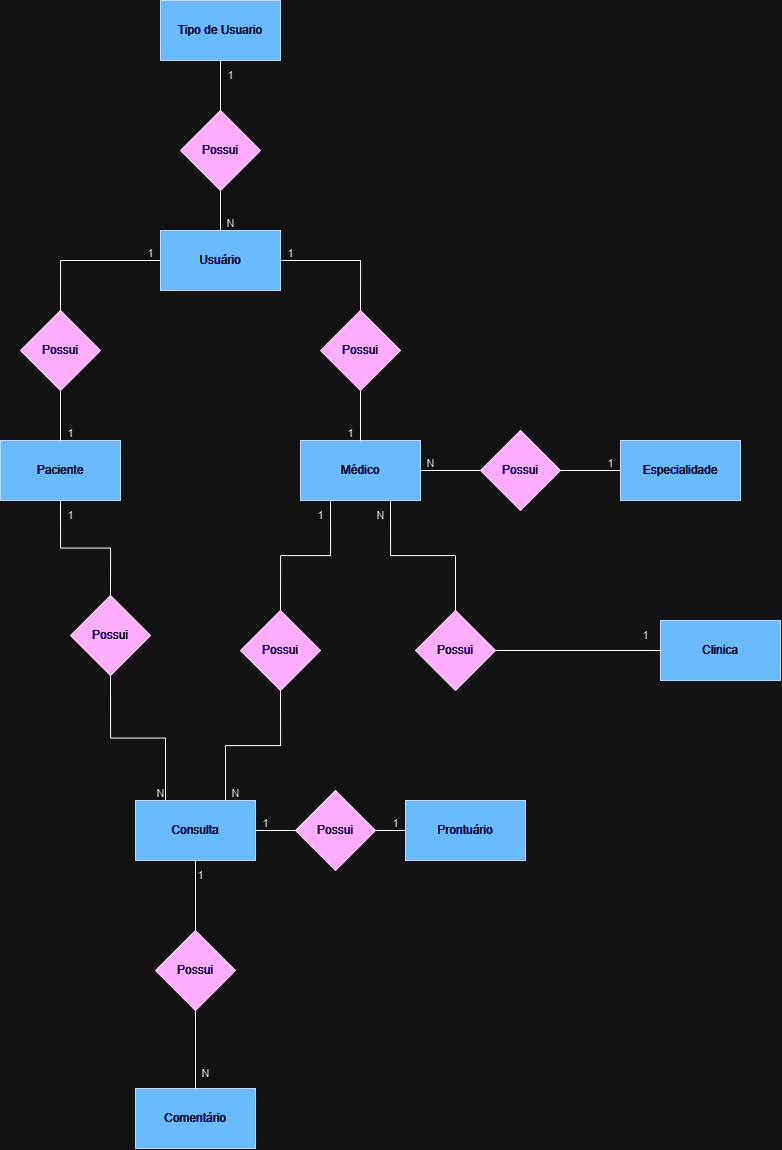

The diagram above was exported from draw.io. Its source (the exported page's mxGraphModel, read from the mxfile embedded in the PNG):
<mxGraphModel dx="2333" dy="1276" grid="1" gridSize="10" guides="1" tooltips="1" connect="1" arrows="1" fold="1" page="1" pageScale="1" pageWidth="827" pageHeight="1169" math="0" shadow="0">
  <root>
    <mxCell id="0" />
    <mxCell id="1" parent="0" />
    <mxCell id="wPeRzs_zOcXdCFNrDpmz-1" value="Clinica" style="rounded=0;whiteSpace=wrap;html=1;fillColor=#0050ef;fontColor=#ffffff;strokeColor=#001DBC;" parent="1" vertex="1">
      <mxGeometry x="660" y="620" width="120" height="60" as="geometry" />
    </mxCell>
    <mxCell id="sfK_7J2GUQ35p4QuEIOY-212" style="edgeStyle=orthogonalEdgeStyle;shape=connector;rounded=0;orthogonalLoop=1;jettySize=auto;html=1;exitX=0.75;exitY=1;exitDx=0;exitDy=0;entryX=0.5;entryY=0;entryDx=0;entryDy=0;labelBackgroundColor=default;strokeColor=default;fontFamily=Helvetica;fontSize=11;fontColor=default;endArrow=none;endFill=0;" parent="1" source="wPeRzs_zOcXdCFNrDpmz-2" target="sfK_7J2GUQ35p4QuEIOY-209" edge="1">
      <mxGeometry relative="1" as="geometry" />
    </mxCell>
    <mxCell id="sfK_7J2GUQ35p4QuEIOY-218" style="edgeStyle=orthogonalEdgeStyle;shape=connector;rounded=0;orthogonalLoop=1;jettySize=auto;html=1;exitX=0.5;exitY=1;exitDx=0;exitDy=0;entryX=0.75;entryY=0;entryDx=0;entryDy=0;labelBackgroundColor=default;strokeColor=default;fontFamily=Helvetica;fontSize=11;fontColor=default;endArrow=none;endFill=0;" parent="1" source="sfK_7J2GUQ35p4QuEIOY-219" target="wPeRzs_zOcXdCFNrDpmz-6" edge="1">
      <mxGeometry relative="1" as="geometry" />
    </mxCell>
    <mxCell id="wPeRzs_zOcXdCFNrDpmz-2" value="Médico" style="rounded=0;whiteSpace=wrap;html=1;fillColor=#0050ef;fontColor=#ffffff;strokeColor=#001DBC;" parent="1" vertex="1">
      <mxGeometry x="300" y="440" width="120" height="60" as="geometry" />
    </mxCell>
    <mxCell id="wPeRzs_zOcXdCFNrDpmz-3" value="Comentário" style="rounded=0;whiteSpace=wrap;html=1;fillColor=#0050ef;strokeColor=#001DBC;fontColor=#ffffff;" parent="1" vertex="1">
      <mxGeometry x="135" y="1088" width="120" height="60" as="geometry" />
    </mxCell>
    <mxCell id="sfK_7J2GUQ35p4QuEIOY-217" style="edgeStyle=orthogonalEdgeStyle;shape=connector;rounded=0;orthogonalLoop=1;jettySize=auto;html=1;exitX=0.5;exitY=1;exitDx=0;exitDy=0;entryX=0.25;entryY=0;entryDx=0;entryDy=0;labelBackgroundColor=default;strokeColor=default;fontFamily=Helvetica;fontSize=11;fontColor=default;endArrow=none;endFill=0;" parent="1" source="sfK_7J2GUQ35p4QuEIOY-221" target="wPeRzs_zOcXdCFNrDpmz-6" edge="1">
      <mxGeometry relative="1" as="geometry" />
    </mxCell>
    <mxCell id="wPeRzs_zOcXdCFNrDpmz-4" value="Paciente" style="rounded=0;whiteSpace=wrap;html=1;fillColor=#0050ef;fontColor=#ffffff;strokeColor=#001DBC;" parent="1" vertex="1">
      <mxGeometry y="440" width="120" height="60" as="geometry" />
    </mxCell>
    <mxCell id="wPeRzs_zOcXdCFNrDpmz-69" style="edgeStyle=orthogonalEdgeStyle;shape=connector;rounded=0;orthogonalLoop=1;jettySize=auto;html=1;exitX=0.5;exitY=1;exitDx=0;exitDy=0;entryX=0.5;entryY=0;entryDx=0;entryDy=0;labelBackgroundColor=default;strokeColor=default;fontFamily=Helvetica;fontSize=11;fontColor=default;endArrow=none;endFill=0;" parent="1" source="wPeRzs_zOcXdCFNrDpmz-5" target="wPeRzs_zOcXdCFNrDpmz-15" edge="1">
      <mxGeometry relative="1" as="geometry" />
    </mxCell>
    <mxCell id="wPeRzs_zOcXdCFNrDpmz-75" value="" style="edgeStyle=orthogonalEdgeStyle;shape=connector;rounded=0;orthogonalLoop=1;jettySize=auto;html=1;labelBackgroundColor=default;strokeColor=default;fontFamily=Helvetica;fontSize=11;fontColor=default;endArrow=none;endFill=0;" parent="1" source="wPeRzs_zOcXdCFNrDpmz-5" target="wPeRzs_zOcXdCFNrDpmz-15" edge="1">
      <mxGeometry relative="1" as="geometry" />
    </mxCell>
    <mxCell id="wPeRzs_zOcXdCFNrDpmz-5" value="Tipo de Usuario" style="rounded=0;whiteSpace=wrap;html=1;fillColor=#0050ef;fontColor=#ffffff;strokeColor=#001DBC;" parent="1" vertex="1">
      <mxGeometry x="160" width="120" height="60" as="geometry" />
    </mxCell>
    <mxCell id="wPeRzs_zOcXdCFNrDpmz-47" style="edgeStyle=orthogonalEdgeStyle;shape=connector;rounded=0;orthogonalLoop=1;jettySize=auto;html=1;exitX=1;exitY=0.5;exitDx=0;exitDy=0;entryX=0;entryY=0.5;entryDx=0;entryDy=0;labelBackgroundColor=default;strokeColor=default;fontFamily=Helvetica;fontSize=11;fontColor=default;endArrow=none;endFill=0;" parent="1" source="wPeRzs_zOcXdCFNrDpmz-6" target="wPeRzs_zOcXdCFNrDpmz-44" edge="1">
      <mxGeometry relative="1" as="geometry" />
    </mxCell>
    <mxCell id="wPeRzs_zOcXdCFNrDpmz-54" style="edgeStyle=orthogonalEdgeStyle;shape=connector;rounded=0;orthogonalLoop=1;jettySize=auto;html=1;exitX=0.5;exitY=1;exitDx=0;exitDy=0;entryX=0.5;entryY=0;entryDx=0;entryDy=0;labelBackgroundColor=default;strokeColor=default;fontFamily=Helvetica;fontSize=11;fontColor=default;endArrow=none;endFill=0;" parent="1" source="wPeRzs_zOcXdCFNrDpmz-6" target="wPeRzs_zOcXdCFNrDpmz-18" edge="1">
      <mxGeometry relative="1" as="geometry" />
    </mxCell>
    <mxCell id="wPeRzs_zOcXdCFNrDpmz-6" value="Consulta" style="rounded=0;whiteSpace=wrap;html=1;fillColor=#0050ef;fontColor=#ffffff;strokeColor=#001DBC;" parent="1" vertex="1">
      <mxGeometry x="135" y="800" width="120" height="60" as="geometry" />
    </mxCell>
    <mxCell id="wPeRzs_zOcXdCFNrDpmz-7" value="Prontuário" style="rounded=0;whiteSpace=wrap;html=1;fillColor=#0050ef;fontColor=#ffffff;strokeColor=#001DBC;" parent="1" vertex="1">
      <mxGeometry x="405" y="800" width="120" height="60" as="geometry" />
    </mxCell>
    <mxCell id="wPeRzs_zOcXdCFNrDpmz-8" value="Especialidade" style="rounded=0;whiteSpace=wrap;html=1;fillColor=#0050ef;fontColor=#ffffff;strokeColor=#001DBC;" parent="1" vertex="1">
      <mxGeometry x="620" y="440" width="120" height="60" as="geometry" />
    </mxCell>
    <mxCell id="wPeRzs_zOcXdCFNrDpmz-66" style="edgeStyle=orthogonalEdgeStyle;shape=connector;rounded=0;orthogonalLoop=1;jettySize=auto;html=1;exitX=1;exitY=0.5;exitDx=0;exitDy=0;entryX=0.5;entryY=0;entryDx=0;entryDy=0;labelBackgroundColor=default;strokeColor=default;fontFamily=Helvetica;fontSize=11;fontColor=default;endArrow=none;endFill=0;" parent="1" source="wPeRzs_zOcXdCFNrDpmz-9" target="wPeRzs_zOcXdCFNrDpmz-21" edge="1">
      <mxGeometry relative="1" as="geometry" />
    </mxCell>
    <mxCell id="wPeRzs_zOcXdCFNrDpmz-67" style="edgeStyle=orthogonalEdgeStyle;shape=connector;rounded=0;orthogonalLoop=1;jettySize=auto;html=1;exitX=0;exitY=0.5;exitDx=0;exitDy=0;entryX=0.5;entryY=0;entryDx=0;entryDy=0;labelBackgroundColor=default;strokeColor=default;fontFamily=Helvetica;fontSize=11;fontColor=default;endArrow=none;endFill=0;" parent="1" source="wPeRzs_zOcXdCFNrDpmz-9" target="wPeRzs_zOcXdCFNrDpmz-25" edge="1">
      <mxGeometry relative="1" as="geometry" />
    </mxCell>
    <mxCell id="wPeRzs_zOcXdCFNrDpmz-9" value="Usuário" style="rounded=0;whiteSpace=wrap;html=1;fillColor=#0050ef;fontColor=#ffffff;strokeColor=#001DBC;" parent="1" vertex="1">
      <mxGeometry x="160" y="230" width="120" height="60" as="geometry" />
    </mxCell>
    <mxCell id="wPeRzs_zOcXdCFNrDpmz-68" style="edgeStyle=orthogonalEdgeStyle;shape=connector;rounded=0;orthogonalLoop=1;jettySize=auto;html=1;exitX=0.5;exitY=1;exitDx=0;exitDy=0;entryX=0.5;entryY=0;entryDx=0;entryDy=0;labelBackgroundColor=default;strokeColor=default;fontFamily=Helvetica;fontSize=11;fontColor=default;endArrow=none;endFill=0;" parent="1" source="wPeRzs_zOcXdCFNrDpmz-15" target="wPeRzs_zOcXdCFNrDpmz-9" edge="1">
      <mxGeometry relative="1" as="geometry" />
    </mxCell>
    <mxCell id="wPeRzs_zOcXdCFNrDpmz-15" value="Possui" style="rhombus;whiteSpace=wrap;html=1;fillColor=#6a00ff;fontColor=#ffffff;strokeColor=#3700CC;" parent="1" vertex="1">
      <mxGeometry x="180" y="110" width="80" height="80" as="geometry" />
    </mxCell>
    <mxCell id="wPeRzs_zOcXdCFNrDpmz-53" style="edgeStyle=orthogonalEdgeStyle;shape=connector;rounded=0;orthogonalLoop=1;jettySize=auto;html=1;exitX=0.5;exitY=1;exitDx=0;exitDy=0;entryX=0.5;entryY=0;entryDx=0;entryDy=0;labelBackgroundColor=default;strokeColor=default;fontFamily=Helvetica;fontSize=11;fontColor=default;endArrow=none;endFill=0;" parent="1" source="wPeRzs_zOcXdCFNrDpmz-18" target="wPeRzs_zOcXdCFNrDpmz-3" edge="1">
      <mxGeometry relative="1" as="geometry">
        <mxPoint x="195" y="1080" as="targetPoint" />
      </mxGeometry>
    </mxCell>
    <mxCell id="wPeRzs_zOcXdCFNrDpmz-18" value="Possui" style="rhombus;whiteSpace=wrap;html=1;fillColor=#6a00ff;fontColor=#ffffff;strokeColor=#3700CC;" parent="1" vertex="1">
      <mxGeometry x="155" y="930" width="80" height="80" as="geometry" />
    </mxCell>
    <mxCell id="wPeRzs_zOcXdCFNrDpmz-22" style="edgeStyle=orthogonalEdgeStyle;rounded=0;orthogonalLoop=1;jettySize=auto;html=1;exitX=0.5;exitY=1;exitDx=0;exitDy=0;entryX=0.5;entryY=0;entryDx=0;entryDy=0;endArrow=none;endFill=0;" parent="1" source="wPeRzs_zOcXdCFNrDpmz-21" target="wPeRzs_zOcXdCFNrDpmz-2" edge="1">
      <mxGeometry relative="1" as="geometry" />
    </mxCell>
    <mxCell id="wPeRzs_zOcXdCFNrDpmz-21" value="Possui" style="rhombus;whiteSpace=wrap;html=1;fillColor=#6a00ff;fontColor=#ffffff;strokeColor=#3700CC;" parent="1" vertex="1">
      <mxGeometry x="320" y="310" width="80" height="80" as="geometry" />
    </mxCell>
    <mxCell id="wPeRzs_zOcXdCFNrDpmz-27" style="edgeStyle=orthogonalEdgeStyle;shape=connector;rounded=0;orthogonalLoop=1;jettySize=auto;html=1;exitX=0.5;exitY=1;exitDx=0;exitDy=0;entryX=0.5;entryY=0;entryDx=0;entryDy=0;labelBackgroundColor=default;strokeColor=default;fontFamily=Helvetica;fontSize=11;fontColor=default;endArrow=none;endFill=0;" parent="1" source="wPeRzs_zOcXdCFNrDpmz-25" target="wPeRzs_zOcXdCFNrDpmz-4" edge="1">
      <mxGeometry relative="1" as="geometry" />
    </mxCell>
    <mxCell id="wPeRzs_zOcXdCFNrDpmz-25" value="Possui" style="rhombus;whiteSpace=wrap;html=1;fillColor=#6a00ff;fontColor=#ffffff;strokeColor=#3700CC;" parent="1" vertex="1">
      <mxGeometry x="20" y="310" width="80" height="80" as="geometry" />
    </mxCell>
    <mxCell id="wPeRzs_zOcXdCFNrDpmz-36" style="edgeStyle=orthogonalEdgeStyle;shape=connector;rounded=0;orthogonalLoop=1;jettySize=auto;html=1;exitX=1;exitY=0.5;exitDx=0;exitDy=0;entryX=0;entryY=0.5;entryDx=0;entryDy=0;labelBackgroundColor=default;strokeColor=default;fontFamily=Helvetica;fontSize=11;fontColor=default;endArrow=none;endFill=0;" parent="1" source="wPeRzs_zOcXdCFNrDpmz-28" target="wPeRzs_zOcXdCFNrDpmz-8" edge="1">
      <mxGeometry relative="1" as="geometry" />
    </mxCell>
    <mxCell id="wPeRzs_zOcXdCFNrDpmz-37" style="edgeStyle=orthogonalEdgeStyle;shape=connector;rounded=0;orthogonalLoop=1;jettySize=auto;html=1;exitX=0;exitY=0.5;exitDx=0;exitDy=0;labelBackgroundColor=default;strokeColor=default;fontFamily=Helvetica;fontSize=11;fontColor=default;endArrow=none;endFill=0;" parent="1" source="wPeRzs_zOcXdCFNrDpmz-28" target="wPeRzs_zOcXdCFNrDpmz-2" edge="1">
      <mxGeometry relative="1" as="geometry" />
    </mxCell>
    <mxCell id="wPeRzs_zOcXdCFNrDpmz-28" value="Possui" style="rhombus;whiteSpace=wrap;html=1;fillColor=#6a00ff;fontColor=#ffffff;strokeColor=#3700CC;" parent="1" vertex="1">
      <mxGeometry x="480" y="430" width="80" height="80" as="geometry" />
    </mxCell>
    <mxCell id="wPeRzs_zOcXdCFNrDpmz-46" style="edgeStyle=orthogonalEdgeStyle;shape=connector;rounded=0;orthogonalLoop=1;jettySize=auto;html=1;exitX=1;exitY=0.5;exitDx=0;exitDy=0;entryX=0;entryY=0.5;entryDx=0;entryDy=0;labelBackgroundColor=default;strokeColor=default;fontFamily=Helvetica;fontSize=11;fontColor=default;endArrow=none;endFill=0;" parent="1" source="wPeRzs_zOcXdCFNrDpmz-44" target="wPeRzs_zOcXdCFNrDpmz-7" edge="1">
      <mxGeometry relative="1" as="geometry" />
    </mxCell>
    <mxCell id="wPeRzs_zOcXdCFNrDpmz-44" value="Possui" style="rhombus;whiteSpace=wrap;html=1;fillColor=#6a00ff;fontColor=#ffffff;strokeColor=#3700CC;" parent="1" vertex="1">
      <mxGeometry x="295" y="790" width="80" height="80" as="geometry" />
    </mxCell>
    <mxCell id="wPeRzs_zOcXdCFNrDpmz-55" value="1" style="text;html=1;align=center;verticalAlign=middle;resizable=0;points=[];autosize=1;strokeColor=none;fillColor=none;fontSize=11;fontFamily=Helvetica;fontColor=default;" parent="1" vertex="1">
      <mxGeometry x="380" y="808" width="30" height="30" as="geometry" />
    </mxCell>
    <mxCell id="wPeRzs_zOcXdCFNrDpmz-56" value="1" style="text;html=1;align=center;verticalAlign=middle;resizable=0;points=[];autosize=1;strokeColor=none;fillColor=none;fontSize=11;fontFamily=Helvetica;fontColor=default;" parent="1" vertex="1">
      <mxGeometry x="250" y="808" width="30" height="30" as="geometry" />
    </mxCell>
    <mxCell id="wPeRzs_zOcXdCFNrDpmz-57" value="1" style="text;html=1;align=center;verticalAlign=middle;resizable=0;points=[];autosize=1;strokeColor=none;fillColor=none;fontSize=11;fontFamily=Helvetica;fontColor=default;" parent="1" vertex="1">
      <mxGeometry x="185" y="860" width="30" height="30" as="geometry" />
    </mxCell>
    <mxCell id="wPeRzs_zOcXdCFNrDpmz-58" value="N" style="text;html=1;align=center;verticalAlign=middle;resizable=0;points=[];autosize=1;strokeColor=none;fillColor=none;fontSize=11;fontFamily=Helvetica;fontColor=default;" parent="1" vertex="1">
      <mxGeometry x="190" y="1058" width="30" height="30" as="geometry" />
    </mxCell>
    <mxCell id="wPeRzs_zOcXdCFNrDpmz-70" value="1" style="text;html=1;align=center;verticalAlign=middle;resizable=0;points=[];autosize=1;strokeColor=none;fillColor=none;fontSize=11;fontFamily=Helvetica;fontColor=default;" parent="1" vertex="1">
      <mxGeometry x="55" y="418" width="30" height="30" as="geometry" />
    </mxCell>
    <mxCell id="wPeRzs_zOcXdCFNrDpmz-71" value="1" style="text;html=1;align=center;verticalAlign=middle;resizable=0;points=[];autosize=1;strokeColor=none;fillColor=none;fontSize=11;fontFamily=Helvetica;fontColor=default;" parent="1" vertex="1">
      <mxGeometry x="135" y="238" width="30" height="30" as="geometry" />
    </mxCell>
    <mxCell id="wPeRzs_zOcXdCFNrDpmz-72" value="1" style="text;html=1;align=center;verticalAlign=middle;resizable=0;points=[];autosize=1;strokeColor=none;fillColor=none;fontSize=11;fontFamily=Helvetica;fontColor=default;" parent="1" vertex="1">
      <mxGeometry x="275" y="238" width="30" height="30" as="geometry" />
    </mxCell>
    <mxCell id="wPeRzs_zOcXdCFNrDpmz-73" value="1" style="text;html=1;align=center;verticalAlign=middle;resizable=0;points=[];autosize=1;strokeColor=none;fillColor=none;fontSize=11;fontFamily=Helvetica;fontColor=default;" parent="1" vertex="1">
      <mxGeometry x="335" y="418" width="30" height="30" as="geometry" />
    </mxCell>
    <mxCell id="wPeRzs_zOcXdCFNrDpmz-74" value="N" style="text;html=1;align=center;verticalAlign=middle;resizable=0;points=[];autosize=1;strokeColor=none;fillColor=none;fontSize=11;fontFamily=Helvetica;fontColor=default;" parent="1" vertex="1">
      <mxGeometry x="215" y="208" width="30" height="30" as="geometry" />
    </mxCell>
    <mxCell id="wPeRzs_zOcXdCFNrDpmz-76" value="1" style="text;html=1;align=center;verticalAlign=middle;resizable=0;points=[];autosize=1;strokeColor=none;fillColor=none;fontSize=11;fontFamily=Helvetica;fontColor=default;" parent="1" vertex="1">
      <mxGeometry x="215" y="60" width="30" height="30" as="geometry" />
    </mxCell>
    <mxCell id="wPeRzs_zOcXdCFNrDpmz-77" value="N" style="text;html=1;align=center;verticalAlign=middle;resizable=0;points=[];autosize=1;strokeColor=none;fillColor=none;fontSize=11;fontFamily=Helvetica;fontColor=default;" parent="1" vertex="1">
      <mxGeometry x="415" y="448" width="30" height="30" as="geometry" />
    </mxCell>
    <mxCell id="wPeRzs_zOcXdCFNrDpmz-78" value="1" style="text;html=1;align=center;verticalAlign=middle;resizable=0;points=[];autosize=1;strokeColor=none;fillColor=none;fontSize=11;fontFamily=Helvetica;fontColor=default;" parent="1" vertex="1">
      <mxGeometry x="595" y="448" width="30" height="30" as="geometry" />
    </mxCell>
    <mxCell id="sfK_7J2GUQ35p4QuEIOY-211" style="edgeStyle=orthogonalEdgeStyle;shape=connector;rounded=0;orthogonalLoop=1;jettySize=auto;html=1;exitX=1;exitY=0.5;exitDx=0;exitDy=0;entryX=0;entryY=0.5;entryDx=0;entryDy=0;labelBackgroundColor=default;strokeColor=default;fontFamily=Helvetica;fontSize=11;fontColor=default;endArrow=none;endFill=0;" parent="1" source="sfK_7J2GUQ35p4QuEIOY-209" target="wPeRzs_zOcXdCFNrDpmz-1" edge="1">
      <mxGeometry relative="1" as="geometry" />
    </mxCell>
    <mxCell id="sfK_7J2GUQ35p4QuEIOY-209" value="Possui" style="rhombus;whiteSpace=wrap;html=1;fillColor=#6a00ff;fontColor=#ffffff;strokeColor=#3700CC;" parent="1" vertex="1">
      <mxGeometry x="415" y="610" width="80" height="80" as="geometry" />
    </mxCell>
    <mxCell id="sfK_7J2GUQ35p4QuEIOY-213" value="1" style="text;html=1;align=center;verticalAlign=middle;resizable=0;points=[];autosize=1;strokeColor=none;fillColor=none;fontSize=11;fontFamily=Helvetica;fontColor=default;" parent="1" vertex="1">
      <mxGeometry x="630" y="620" width="30" height="30" as="geometry" />
    </mxCell>
    <mxCell id="sfK_7J2GUQ35p4QuEIOY-214" value="N" style="text;html=1;align=center;verticalAlign=middle;resizable=0;points=[];autosize=1;strokeColor=none;fillColor=none;fontSize=11;fontFamily=Helvetica;fontColor=default;" parent="1" vertex="1">
      <mxGeometry x="365" y="500" width="30" height="30" as="geometry" />
    </mxCell>
    <mxCell id="sfK_7J2GUQ35p4QuEIOY-220" value="" style="edgeStyle=orthogonalEdgeStyle;shape=connector;rounded=0;orthogonalLoop=1;jettySize=auto;html=1;exitX=0.25;exitY=1;exitDx=0;exitDy=0;entryX=0.5;entryY=0;entryDx=0;entryDy=0;labelBackgroundColor=default;strokeColor=default;fontFamily=Helvetica;fontSize=11;fontColor=default;endArrow=none;endFill=0;" parent="1" source="wPeRzs_zOcXdCFNrDpmz-2" target="sfK_7J2GUQ35p4QuEIOY-219" edge="1">
      <mxGeometry relative="1" as="geometry">
        <mxPoint x="330" y="500" as="sourcePoint" />
        <mxPoint x="225" y="800" as="targetPoint" />
      </mxGeometry>
    </mxCell>
    <mxCell id="sfK_7J2GUQ35p4QuEIOY-219" value="Possui" style="rhombus;whiteSpace=wrap;html=1;fillColor=#6a00ff;fontColor=#ffffff;strokeColor=#3700CC;" parent="1" vertex="1">
      <mxGeometry x="240" y="610" width="80" height="80" as="geometry" />
    </mxCell>
    <mxCell id="sfK_7J2GUQ35p4QuEIOY-222" value="" style="edgeStyle=orthogonalEdgeStyle;shape=connector;rounded=0;orthogonalLoop=1;jettySize=auto;html=1;exitX=0.5;exitY=1;exitDx=0;exitDy=0;entryX=0.5;entryY=0;entryDx=0;entryDy=0;labelBackgroundColor=default;strokeColor=default;fontFamily=Helvetica;fontSize=11;fontColor=default;endArrow=none;endFill=0;" parent="1" source="wPeRzs_zOcXdCFNrDpmz-4" target="sfK_7J2GUQ35p4QuEIOY-221" edge="1">
      <mxGeometry relative="1" as="geometry">
        <mxPoint x="90" y="500" as="sourcePoint" />
        <mxPoint x="165" y="800" as="targetPoint" />
      </mxGeometry>
    </mxCell>
    <mxCell id="sfK_7J2GUQ35p4QuEIOY-221" value="Possui" style="rhombus;whiteSpace=wrap;html=1;fillColor=#6a00ff;fontColor=#ffffff;strokeColor=#3700CC;" parent="1" vertex="1">
      <mxGeometry x="70" y="595" width="80" height="80" as="geometry" />
    </mxCell>
    <mxCell id="sfK_7J2GUQ35p4QuEIOY-223" value="1" style="text;html=1;align=center;verticalAlign=middle;resizable=0;points=[];autosize=1;strokeColor=none;fillColor=none;fontSize=11;fontFamily=Helvetica;fontColor=default;" parent="1" vertex="1">
      <mxGeometry x="55" y="500" width="30" height="30" as="geometry" />
    </mxCell>
    <mxCell id="sfK_7J2GUQ35p4QuEIOY-224" value="N" style="text;html=1;align=center;verticalAlign=middle;resizable=0;points=[];autosize=1;strokeColor=none;fillColor=none;fontSize=11;fontFamily=Helvetica;fontColor=default;" parent="1" vertex="1">
      <mxGeometry x="145" y="778" width="30" height="30" as="geometry" />
    </mxCell>
    <mxCell id="sfK_7J2GUQ35p4QuEIOY-225" value="N" style="text;html=1;align=center;verticalAlign=middle;resizable=0;points=[];autosize=1;strokeColor=none;fillColor=none;fontSize=11;fontFamily=Helvetica;fontColor=default;" parent="1" vertex="1">
      <mxGeometry x="220" y="778" width="30" height="30" as="geometry" />
    </mxCell>
    <mxCell id="sfK_7J2GUQ35p4QuEIOY-226" value="1" style="text;html=1;align=center;verticalAlign=middle;resizable=0;points=[];autosize=1;strokeColor=none;fillColor=none;fontSize=11;fontFamily=Helvetica;fontColor=default;" parent="1" vertex="1">
      <mxGeometry x="305" y="500" width="30" height="30" as="geometry" />
    </mxCell>
  </root>
</mxGraphModel>